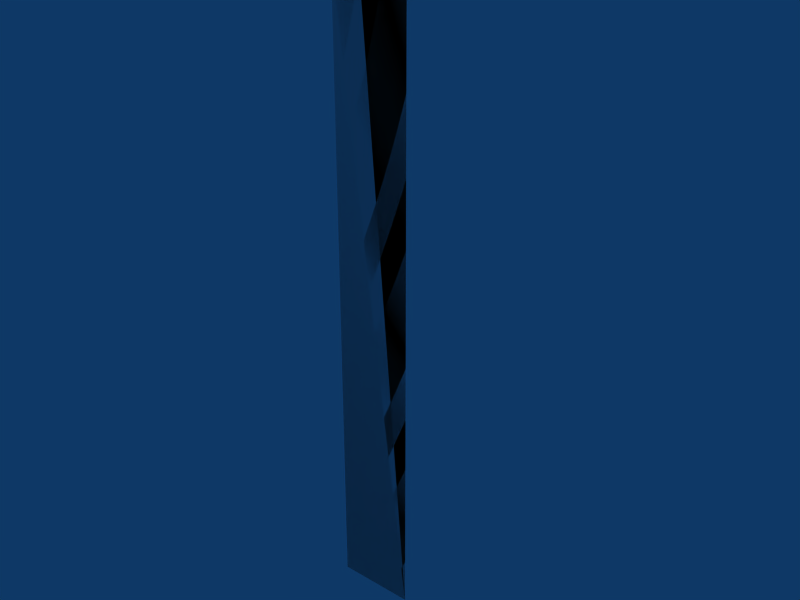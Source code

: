 # Source: tri-05x05x4.blend  (saved by Blender 2.49.2; exported with 4.5.12 LTS)
import bpy
from mathutils import Matrix  # noqa: F401  (used for matrix-valued properties, if any)

bpy.ops.wm.read_factory_settings(use_empty=True)
scene = bpy.context.scene
scene.name = 'Scene'

# ---- collections
col_collection_1 = bpy.data.collections.new('Collection 1'); scene.collection.children.link(col_collection_1)

# ---- materials (node trees are filled in below, after node groups)
mat_concrete = bpy.data.materials.new('Concrete')

# ---- material node trees

# ---- world
world_world = bpy.data.worlds.new('World'); scene.world = world_world
world_world.color = (0.05656, 0.2208, 0.4)
world_world.use_sun_shadow = False
world_world.sun_shadow_jitter_overblur = 0.0
world_world.cycles.sampling_method = 'MANUAL'
world_world.cycles.sample_map_resolution = 256

# ---- meshes
me_cube_002 = bpy.data.meshes.new('Cube.002')
me_cube_002.from_pydata([(-5.96e-08, 8.941e-08, 0.0), (1.788e-07, 0.5, 0.0), (-1.788e-07, 1.788e-07, 4.0), (2.98e-08, 0.5, 4.0), (2.98e-08, 0.5, 4.0), (-1.788e-07, 1.788e-07, 4.0), (0.5, -2.98e-07, 4.0), (1.788e-07, 0.5, 0.0), (-5.96e-08, 8.941e-08, 0.0), (0.5, 0.0, 0.0), (2.98e-08, 0.5, 4.0), (-1.788e-07, 1.788e-07, 4.0), (0.5, -2.98e-07, 4.0), (0.5, -2.384e-07, 4.0), (1.788e-07, 0.5, 0.0), (-5.96e-08, 8.941e-08, 0.0), (0.5, 0.0, 0.0), (0.5, 0.0, 0.0)], [], [(0, 2, 3, 1), (13, 17, 14, 10), (16, 12, 11, 15), (4, 5, 6), (9, 8, 7)])
_uv = me_cube_002.uv_layers.new(name='UVTex')
_uv.uv.foreach_set('vector', [0.5, 0.0, 0.5, 4.0, 2.384e-07, 4.0, 0.0, 0.0, 8.0, 20.0, 8.0, 16.0, 8.707, 16.0, 8.707, 20.0, 6.5, 10.0, 6.5, 14.0, 6.0, 14.0, 6.0, 10.0, 4.0, 8.5, 4.0, 8.0, 4.5, 8.0, 2.0, 6.0, 2.5, 6.0, 2.5, 6.5])
me_cube_002.materials.append(mat_concrete)
me_cube_002.use_remesh_preserve_volume = False
me_cube_002.use_remesh_preserve_attributes = False
me_cube_002.use_mirror_vertex_groups = False
me_cube_002.update()
me_cube_001 = bpy.data.meshes.new('Cube.001')
me_cube_001.from_pydata([(0.5, 0.0, 0.0), (-1.192e-07, 1.788e-07, 0.0), (3.576e-07, 0.5, 0.0), (0.5, -5.96e-07, 4.0), (-3.576e-07, 3.576e-07, 4.0), (5.96e-08, 0.5, 4.0)], [], [(0, 1, 2), (3, 5, 4), (0, 3, 4, 1), (1, 4, 5, 2), (3, 0, 2, 5)])
me_cube_001.use_remesh_preserve_volume = False
me_cube_001.use_remesh_preserve_attributes = False
me_cube_001.use_mirror_vertex_groups = False
me_cube_001.update()

# ---- objects
ob_cube_002 = bpy.data.objects.new('Cube.002', me_cube_002)
ob_cube_001 = bpy.data.objects.new('Cube.001', me_cube_001)

# ---- transforms, parenting, visibility, modifiers, constraints
ob_cube_002.location = (0.0, 0.0, 0.0)
ob_cube_002.lock_rotations_4d = False
ob_cube_002.empty_display_type = 'ARROWS'
ob_cube_002.lineart.crease_threshold = 0.0
ob_cube_001.location = (0.0, 0.0, 0.0)
ob_cube_001.lock_rotations_4d = False
ob_cube_001.empty_display_type = 'ARROWS'
ob_cube_001.display_type = 'WIRE'
ob_cube_001.lineart.crease_threshold = 0.0

# ---- collection membership
col_collection_1.objects.link(ob_cube_002)
col_collection_1.objects.link(ob_cube_001)

# ---- scene / render settings (as saved in the file)
scene.frame_start = 1; scene.frame_end = 30; scene.frame_set(1)
scene.render.engine = 'BLENDER_EEVEE_NEXT'
scene.render.image_settings.file_format = 'JPEG'
scene.render.image_settings.color_mode = 'RGB'
scene.render.image_settings.compression = 90
scene.render.resolution_x = 800
scene.render.resolution_y = 600
scene.render.pixel_aspect_x = 100.0
scene.render.pixel_aspect_y = 100.0
scene.render.fps = 25
scene.render.dither_intensity = 0.0
scene.render.use_compositing = False
scene.render.use_sequencer = False
scene.render.bake_margin = 2
scene.render.bake_bias = 0.0
scene.render.use_stamp_time = False
scene.render.use_stamp_date = False
scene.render.use_stamp_frame = False
scene.render.use_stamp_camera = False
scene.render.use_stamp_scene = False
scene.render.use_stamp_filename = False
scene.render.use_stamp_render_time = False
scene.render.stamp_font_size = 0
scene.cycles.use_denoising = False
scene.cycles.samples = 10
scene.cycles.sampling_pattern = 'TABULATED_SOBOL'
scene.cycles.light_sampling_threshold = 0.0
scene.cycles.use_adaptive_sampling = False
scene.cycles.use_light_tree = False
scene.cycles.blur_glossy = 0.0
scene.cycles.volume_bounces = 1
scene.cycles.pixel_filter_type = 'GAUSSIAN'
scene.cycles.sample_clamp_indirect = 0.0
scene.view_settings.view_transform = 'Raw'
bpy.context.view_layer.update()

# ---- added for rendering (the .blend has no active camera): camera
cam_auto = bpy.data.cameras.new('AutoCamera')
cam_auto.lens = 50.0
cam_auto.sensor_width = 36.0
cam_auto.clip_end = 1000.0
ob_auto_camera = bpy.data.objects.new('AutoCamera', cam_auto)
scene.collection.objects.link(ob_auto_camera)
ob_auto_camera.location = (4.00828, -4.25994, 5.00662)
ob_auto_camera.rotation_euler = (1.09748, -7.21219e-08, 0.694738)
scene.camera = ob_auto_camera
bpy.context.view_layer.update()
